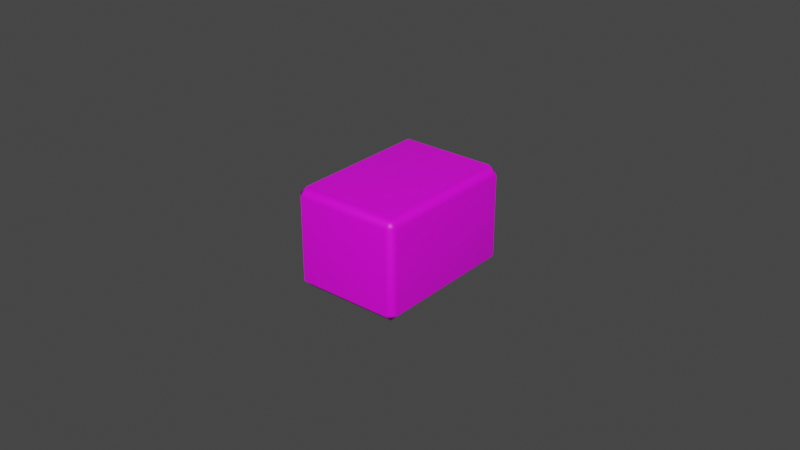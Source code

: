 # Source: tile.blend  (saved by Blender 2.82.7; exported with 4.5.12 LTS)
import bpy
from mathutils import Matrix  # noqa: F401  (used for matrix-valued properties, if any)

bpy.ops.wm.read_factory_settings(use_empty=True)
scene = bpy.context.scene
scene.name = 'Scene'

# ---- collections
col_collection = bpy.data.collections.new('Collection'); scene.collection.children.link(col_collection)

# ---- images (referenced by path relative to the original .blend; pixels are not part of the script)
import os
ASSET_DIR = os.environ.get("B2B_ASSET_DIR", "")  # directory of the original .blend (textures are referenced by path, not embedded)
HERE = os.path.dirname(os.path.abspath(__file__))  # packed textures are extracted next to this script under _unpacked/

def load_image(name, relpath, width, height, colorspace="sRGB"):
    """Load a texture the original file referenced (path relative to the .blend, or extracted next to this script)."""
    p = next((c for c in (os.path.join(HERE, relpath), os.path.join(ASSET_DIR, relpath)) if relpath and os.path.exists(c)), "")
    if p:
        img = bpy.data.images.load(p, check_existing=True)
        img.name = name
    else:  # same state as the original file: an image datablock whose file is absent (Cycles renders it pink)
        img = bpy.data.images.new(name, width, height)
        img.source = "FILE"
        img.filepath = "//" + (relpath or name)
    img.colorspace_settings.name = colorspace
    return img
img_tile = load_image('tile', 'tile.png', 1024, 1024, 'sRGB')

# ---- materials (node trees are filled in below, after node groups)
mat_tile = bpy.data.materials.new('Tile')
mat_tile.use_transparent_shadow = False

# ---- material node trees
mat_tile.use_nodes = True; mat_tile.node_tree.nodes.clear()
_N = mat_tile.node_tree.nodes; _L = mat_tile.node_tree.links
n0 = _N.new('ShaderNodeOutputMaterial'); n0.name = 'Material Output'; n0.location = (300, 300)
n1 = _N.new('ShaderNodeBsdfPrincipled'); n1.name = 'Principled BSDF'; n1.location = (10, 300)
n1.distribution = 'GGX'
n1.subsurface_method = 'BURLEY'
n1.inputs[3].default_value = 1.45
n1.inputs[27].default_value = (0.0, 0.0, 0.0, 1.0)
n1.inputs[28].default_value = 1.0
n2 = _N.new('ShaderNodeTexImage'); n2.name = 'Image Texture'; n2.location = (-480, 238)
n2.image = img_tile
_L.new(n1.outputs[0], n0.inputs[0])
_L.new(n2.outputs[0], n1.inputs[0])
n0.is_active_output = True

# ---- world
world_world = bpy.data.worlds.new('World'); scene.world = world_world
world_world.use_nodes = True; world_world.node_tree.nodes.clear()
_N = world_world.node_tree.nodes; _L = world_world.node_tree.links
n0 = _N.new('ShaderNodeOutputWorld'); n0.name = 'World Output'; n0.location = (300, 300)
n1 = _N.new('ShaderNodeBackground'); n1.name = 'Background'; n1.location = (10, 300)
n1.inputs[0].default_value = (0.05088, 0.05088, 0.05088, 1.0)
_L.new(n1.outputs[0], n0.inputs[0])
n0.is_active_output = True
world_world.color = (0.05088, 0.05088, 0.05088)
world_world.use_sun_shadow = False
world_world.sun_shadow_jitter_overblur = 0.0

# ---- meshes
me_cube_001 = bpy.data.meshes.new('Cube.001')
me_cube_001.from_pydata([(-0.01524, -0.02224, -0.016), (-0.01524, -0.025, -0.01324), (-0.018, -0.02224, -0.01324), (-0.01524, -0.025, 0.01324), (-0.01524, -0.02224, 0.016), (-0.018, -0.02224, 0.01324), (-0.01524, 0.02224, -0.016), (-0.018, 0.02224, -0.01324), (-0.01524, 0.025, -0.01324), (-0.01524, 0.02224, 0.016), (-0.01524, 0.025, 0.01324), (-0.018, 0.02224, 0.01324), (0.01524, -0.02224, -0.016), (0.018, -0.02224, -0.01324), (0.01524, -0.025, -0.01324), (0.01524, -0.02224, 0.016), (0.01524, -0.025, 0.01324), (0.018, -0.02224, 0.01324), (0.01524, 0.02224, -0.016), (0.01524, 0.025, -0.01324), (0.018, 0.02224, -0.01324), (0.01524, 0.02224, 0.016), (0.018, 0.02224, 0.01324), (0.01524, 0.025, 0.01324)], [], [(14, 16, 3, 1), (20, 22, 17, 13), (21, 9, 4, 15), (2, 5, 11, 7), (8, 10, 23, 19), (0, 1, 2), (3, 4, 5), (6, 7, 8), (9, 10, 11), (12, 13, 14), (15, 16, 17), (18, 19, 20), (21, 22, 23), (6, 0, 2, 7), (1, 3, 5, 2), (4, 9, 11, 5), (10, 8, 7, 11), (18, 6, 8, 19), (9, 21, 23, 10), (22, 20, 19, 23), (12, 18, 20, 13), (21, 15, 17, 22), (16, 14, 13, 17), (0, 12, 14, 1), (15, 4, 3, 16), (6, 18, 12, 0)])
_uv = me_cube_001.uv_layers.new(name='UVMap')
_uv.uv.foreach_set('vector', [0.3966, 0.7692, 0.6034, 0.7692, 0.6034, 0.9808, 0.3966, 0.9808, 0.3966, 0.5138, 0.6034, 0.5138, 0.6034, 0.7362, 0.3966, 0.7362, 0.6442, 0.5138, 0.8558, 0.5138, 0.8558, 0.7362, 0.6442, 0.7362, 0.3966, 0.0138, 0.6034, 0.0138, 0.6034, 0.2362, 0.3966, 0.2362, 0.3966, 0.2692, 0.6034, 0.2692, 0.6034, 0.4808, 0.3966, 0.4808, 0.1442, 0.7362, 0.1442, 0.75, 0.125, 0.7362, 0.6034, 0.9808, 0.625, 0.9808, 0.6034, 1.0, 0.1442, 0.5138, 0.125, 0.5138, 0.1442, 0.5, 0.8558, 0.5138, 0.8558, 0.5, 0.875, 0.5138, 0.3558, 0.7362, 0.375, 0.7362, 0.3558, 0.75, 0.6442, 0.7362, 0.6442, 0.75, 0.625, 0.7362, 0.3558, 0.5138, 0.3558, 0.5, 0.375, 0.5138, 0.6442, 0.5138, 0.625, 0.5138, 0.6442, 0.5, 0.1442, 0.5138, 0.1442, 0.7362, 0.125, 0.7362, 0.125, 0.5138, 0.3966, 0.9808, 0.6034, 0.9808, 0.6034, 1.0, 0.3966, 1.0, 0.8558, 0.7362, 0.8558, 0.5138, 0.875, 0.5138, 0.875, 0.7362, 0.6034, 0.2692, 0.3966, 0.2692, 0.3966, 0.2362, 0.6034, 0.2362, 0.3558, 0.5138, 0.1442, 0.5138, 0.1442, 0.5, 0.3558, 0.5, 0.8558, 0.5138, 0.6442, 0.5138, 0.6442, 0.5, 0.8558, 0.5, 0.6034, 0.5138, 0.3966, 0.5138, 0.3966, 0.4808, 0.6034, 0.4808, 0.3558, 0.7362, 0.3558, 0.5138, 0.3966, 0.5138, 0.3966, 0.7362, 0.6442, 0.5138, 0.6442, 0.7362, 0.6034, 0.7362, 0.6034, 0.5138, 0.6034, 0.7692, 0.3966, 0.7692, 0.3966, 0.7362, 0.6034, 0.7362, 0.1442, 0.7362, 0.3558, 0.7362, 0.3558, 0.75, 0.1442, 0.75, 0.6442, 0.7362, 0.8558, 0.7362, 0.8558, 0.75, 0.6442, 0.75, 0.1442, 0.5138, 0.3558, 0.5138, 0.3558, 0.7362, 0.1442, 0.7362])
_uv.active_render = True
_uv = me_cube_001.uv_layers.new(name='facemap')
_uv.uv.foreach_set('vector', [0.0, 0.0, 0.0, 0.0, 0.0, 0.0, 0.0, 0.0, 0.0, 0.0, 0.0, 0.0, 0.0, 0.0, 0.0, 0.0, 1.0, 0.9999, 8.277e-05, 0.9999, 8.291e-05, 8.285e-05, 1.0, 8.285e-05, 0.0, 0.0, 0.0, 0.0, 0.0, 0.0, 0.0, 0.0, 0.0, 0.0, 0.0, 0.0, 0.0, 0.0, 0.0, 0.0, 0.0, 0.0, 0.0, 0.0, 0.0, 0.0, 0.0, 0.0, 0.0, 0.0, 0.0, 0.0, 0.0, 0.0, 0.0, 0.0, 0.0, 0.0, 0.0, 0.0, 0.0, 0.0, 0.0, 0.0, 0.0, 0.0, 0.0, 0.0, 0.0, 0.0, 0.0, 0.0, 0.0, 0.0, 0.0, 0.0, 0.0, 0.0, 0.0, 0.0, 0.0, 0.0, 0.0, 0.0, 0.0, 0.0, 0.0, 0.0, 0.0, 0.0, 0.0, 0.0, 0.0, 0.0, 0.0, 0.0, 0.0, 0.0, 0.0, 0.0, 0.0, 0.0, 0.0, 0.0, 0.0, 0.0, 0.0, 0.0, 0.0, 0.0, 0.0, 0.0, 0.0, 0.0, 0.0, 0.0, 0.0, 0.0, 0.0, 0.0, 0.0, 0.0, 0.0, 0.0, 0.0, 0.0, 0.0, 0.0, 0.0, 0.0, 0.0, 0.0, 0.0, 0.0, 0.0, 0.0, 0.0, 0.0, 0.0, 0.0, 0.0, 0.0, 0.0, 0.0, 0.0, 0.0, 0.0, 0.0, 0.0, 0.0, 0.0, 0.0, 0.0, 0.0, 0.0, 0.0, 0.0, 0.0, 0.0, 0.0, 0.0, 0.0, 0.0, 0.0, 0.0, 0.0, 0.0, 0.0, 0.0, 0.0, 0.0, 0.0, 0.0, 0.0, 0.0, 0.0, 0.0, 0.0, 0.0, 0.0, 0.0, 0.0, 0.0, 0.0, 0.0, 0.0, 0.0, 0.0, 0.0, 0.0, 0.0, 0.0])
_ca = me_cube_001.color_attributes.new('Col', 'BYTE_COLOR', 'CORNER')
_ca.data.foreach_set('color', [0.0, 0.0, 0.0, 1.0, 0.0, 0.0, 0.0, 1.0, 0.0, 0.0, 0.0, 1.0, 0.0, 0.0, 0.0, 1.0, 0.0, 0.0, 0.0, 1.0, 0.0, 0.0, 0.0, 1.0, 0.0, 0.0, 0.0, 1.0, 0.0, 0.0, 0.0, 1.0, 1.0, 0.0, 0.0, 1.0, 1.0, 0.0, 0.0, 1.0, 1.0, 0.002125, 0.0, 1.0, 1.0, 0.0, 0.0, 1.0, 0.0, 0.0, 0.0, 1.0, 0.0, 0.0, 0.0, 1.0, 0.0, 0.0, 0.0, 1.0, 0.0, 0.0, 0.0, 1.0, 0.0, 0.0, 0.0, 1.0, 0.0, 0.0, 0.0, 1.0, 0.0, 0.0, 0.0, 1.0, 0.0, 0.0, 0.0, 1.0, 0.0, 0.0, 0.0, 1.0, 0.0, 0.0, 0.0, 1.0, 0.0, 0.0, 0.0, 1.0, 0.0, 0.0, 0.0, 1.0, 1.0, 0.002125, 0.0, 1.0, 0.0, 0.0, 0.0, 1.0, 0.0, 0.0, 0.0, 1.0, 0.0, 0.0, 0.0, 1.0, 0.0, 0.0, 0.0, 1.0, 1.0, 0.0, 0.0, 1.0, 0.0, 0.0, 0.0, 1.0, 0.0, 0.0, 0.0, 1.0, 0.0, 0.0, 0.0, 1.0, 0.0, 0.0, 0.0, 1.0, 0.0, 0.0, 0.0, 1.0, 1.0, 0.0, 0.0, 1.0, 0.0, 0.0, 0.0, 1.0, 0.0, 0.0, 0.0, 1.0, 0.0, 0.0, 0.0, 1.0, 0.0, 0.0, 0.0, 1.0, 0.0, 0.0, 0.0, 1.0, 1.0, 0.0, 0.0, 1.0, 0.0, 0.0, 0.0, 1.0, 0.0, 0.0, 0.0, 1.0, 0.0, 0.0, 0.0, 1.0, 0.0, 0.0, 0.0, 1.0, 0.0, 0.0, 0.0, 1.0, 0.0, 0.0, 0.0, 1.0, 0.0, 0.0, 0.0, 1.0, 0.0, 0.0, 0.0, 1.0, 0.0, 0.0, 0.0, 1.0, 0.0, 0.0, 0.0, 1.0, 1.0, 0.002125, 0.0, 1.0, 1.0, 0.0, 0.0, 1.0, 0.0, 0.0, 0.0, 1.0, 0.0, 0.0, 0.0, 1.0, 0.0, 0.0, 0.0, 1.0, 0.0, 0.0, 0.0, 1.0, 0.0, 0.0, 0.0, 1.0, 0.0, 0.0, 0.0, 1.0, 0.0, 0.0, 0.0, 1.0, 0.0, 0.0, 0.0, 1.0, 0.0, 0.0, 0.0, 1.0, 0.0, 0.0, 0.0, 1.0, 1.0, 0.0, 0.0, 1.0, 1.0, 0.0, 0.0, 1.0, 0.0, 0.0, 0.0, 1.0, 0.0, 0.0, 0.0, 1.0, 0.0, 0.0, 0.0, 1.0, 0.0, 0.0, 0.0, 1.0, 0.0, 0.0, 0.0, 1.0, 0.0, 0.0, 0.0, 1.0, 0.0, 0.0, 0.0, 1.0, 0.0, 0.0, 0.0, 1.0, 0.0, 0.0, 0.0, 1.0, 0.0, 0.0, 0.0, 1.0, 1.0, 0.0, 0.0, 1.0, 1.0, 0.0, 0.0, 1.0, 0.0, 0.0, 0.0, 1.0, 0.0, 0.0, 0.0, 1.0, 0.0, 0.0, 0.0, 1.0, 0.0, 0.0, 0.0, 1.0, 0.0, 0.0, 0.0, 1.0, 0.0, 0.0, 0.0, 1.0, 0.0, 0.0, 0.0, 1.0, 0.0, 0.0, 0.0, 1.0, 0.0, 0.0, 0.0, 1.0, 0.0, 0.0, 0.0, 1.0, 1.0, 0.0, 0.0, 1.0, 1.0, 0.002125, 0.0, 1.0, 0.0, 0.0, 0.0, 1.0, 0.0, 0.0, 0.0, 1.0, 0.0, 0.0, 0.0, 1.0, 0.0, 0.0, 0.0, 1.0, 0.0, 0.0, 0.0, 1.0, 0.0, 0.0, 0.0, 1.0])
me_cube_001.materials.append(mat_tile)
me_cube_001.use_remesh_fix_poles = True
me_cube_001.use_remesh_preserve_attributes = False
me_cube_001.use_mirror_vertex_groups = False
me_cube_001.use_paint_bone_selection = False
me_cube_001.use_paint_mask_vertex = True
me_cube_001.update()
me_cube_001.normals_split_custom_set([tuple(v) for v in zip(*[iter([0.07885, -0.9928, -0.09019, 0.07885, -0.9928, 0.09019, -0.07885, -0.9928, 0.09019, -0.07885, -0.9928, -0.09019, 0.9943, 0.05552, -0.0914, 0.9943, 0.05552, 0.0914, 0.9943, -0.05552, 0.0914, 0.9943, -0.05552, -0.0914, 0.08042, 0.05587, 0.9952, -0.08042, 0.05587, 0.9952, -0.08042, -0.05587, 0.9952, 0.08042, -0.05587, 0.9952, -0.9943, -0.05552, -0.0914, -0.9943, -0.05552, 0.0914, -0.9943, 0.05552, 0.0914, -0.9943, 0.05552, -0.0914, -0.07885, 0.9928, -0.09019, -0.07885, 0.9928, 0.09019, 0.07885, 0.9928, 0.09019, 0.07885, 0.9928, -0.09019, -0.08042, -0.05586, -0.9952, -0.07886, -0.9928, -0.09019, -0.9943, -0.05546, -0.0914, -0.07887, -0.9928, 0.09018, -0.08042, -0.05587, 0.9952, -0.9943, -0.05545, 0.09141, -0.08042, 0.05587, -0.9952, -0.9943, 0.05545, -0.09141, -0.07887, 0.9928, -0.09018, -0.08042, 0.05586, 0.9952, -0.07886, 0.9928, 0.09019, -0.9943, 0.05546, 0.0914, 0.08042, -0.05587, -0.9952, 0.9943, -0.05545, -0.09141, 0.07887, -0.9928, -0.09018, 0.08042, -0.05586, 0.9952, 0.07886, -0.9928, 0.09019, 0.9943, -0.05546, 0.0914, 0.08042, 0.05586, -0.9952, 0.07886, 0.9928, -0.09019, 0.9943, 0.05546, -0.0914, 0.08042, 0.05587, 0.9952, 0.9943, 0.05545, 0.09141, 0.07887, 0.9928, 0.09018, -0.08041, 0.05583, -0.9952, -0.08041, -0.05583, -0.9952, -0.9943, -0.05547, -0.09139, -0.9943, 0.05547, -0.09139, -0.07888, -0.9928, -0.09023, -0.07888, -0.9928, 0.09023, -0.9943, -0.05553, 0.09142, -0.9943, -0.05553, -0.09142, -0.08041, -0.05583, 0.9952, -0.08041, 0.05583, 0.9952, -0.9943, 0.05547, 0.09139, -0.9943, -0.05547, 0.09139, -0.07888, 0.9928, 0.09023, -0.07888, 0.9928, -0.09023, -0.9943, 0.05553, -0.09142, -0.9943, 0.05553, 0.09142, 0.08041, 0.05587, -0.9952, -0.08041, 0.05587, -0.9952, -0.07884, 0.9928, -0.09021, 0.07884, 0.9928, -0.09021, -0.08041, 0.05587, 0.9952, 0.08041, 0.05587, 0.9952, 0.07884, 0.9928, 0.09021, -0.07884, 0.9928, 0.09021, 0.9943, 0.05553, 0.09142, 0.9943, 0.05553, -0.09142, 0.07888, 0.9928, -0.09023, 0.07888, 0.9928, 0.09023, 0.08041, -0.05583, -0.9952, 0.08041, 0.05583, -0.9952, 0.9943, 0.05547, -0.09139, 0.9943, -0.05547, -0.09139, 0.08041, 0.05583, 0.9952, 0.08041, -0.05583, 0.9952, 0.9943, -0.05547, 0.09139, 0.9943, 0.05547, 0.09139, 0.07888, -0.9928, 0.09023, 0.07888, -0.9928, -0.09023, 0.9943, -0.05553, -0.09142, 0.9943, -0.05553, 0.09142, -0.08041, -0.05587, -0.9952, 0.08041, -0.05587, -0.9952, 0.07884, -0.9928, -0.09021, -0.07884, -0.9928, -0.09021, 0.08041, -0.05587, 0.9952, -0.08041, -0.05587, 0.9952, -0.07884, -0.9928, 0.09021, 0.07884, -0.9928, 0.09021, -0.08042, 0.05587, -0.9952, 0.08042, 0.05587, -0.9952, 0.08042, -0.05587, -0.9952, -0.08042, -0.05587, -0.9952])] * 3)])

# ---- objects
ob_tile = bpy.data.objects.new('Tile', me_cube_001)

# ---- transforms, parenting, visibility, modifiers, constraints
ob_tile.location = (0.0, 0.0, 0.0)
ob_tile.lineart.crease_threshold = 0.0

# ---- collection membership
col_collection.objects.link(ob_tile)

# ---- scene / render settings (as saved in the file)
scene.frame_start = 1; scene.frame_end = 250; scene.frame_set(22)
scene.render.engine = 'BLENDER_EEVEE_NEXT'
scene.cycles.use_denoising = False
scene.cycles.samples = 128
scene.cycles.sampling_pattern = 'TABULATED_SOBOL'
scene.cycles.use_adaptive_sampling = False
scene.cycles.use_light_tree = False
scene.view_settings.view_transform = 'Filmic'
bpy.context.view_layer.update()

# ---- added for rendering (the .blend has no active camera and no usable light): camera, sun
cam_auto = bpy.data.cameras.new('AutoCamera')
cam_auto.lens = 50.0
cam_auto.sensor_width = 36.0
cam_auto.clip_end = 1000.0
ob_auto_camera = bpy.data.objects.new('AutoCamera', cam_auto)
scene.collection.objects.link(ob_auto_camera)
ob_auto_camera.location = (0.185045, -0.222054, 0.148036)
ob_auto_camera.rotation_euler = (1.09748, -7.21219e-08, 0.694738)
scene.camera = ob_auto_camera
light_auto_sun = bpy.data.lights.new('AutoSun', 'SUN')
light_auto_sun.energy = 3.0
light_auto_sun.angle = 0.0523599
ob_auto_sun = bpy.data.objects.new('AutoSun', light_auto_sun)
scene.collection.objects.link(ob_auto_sun)
ob_auto_sun.rotation_euler = (0.872665, 0.174533, 0.523599)
bpy.context.view_layer.update()
